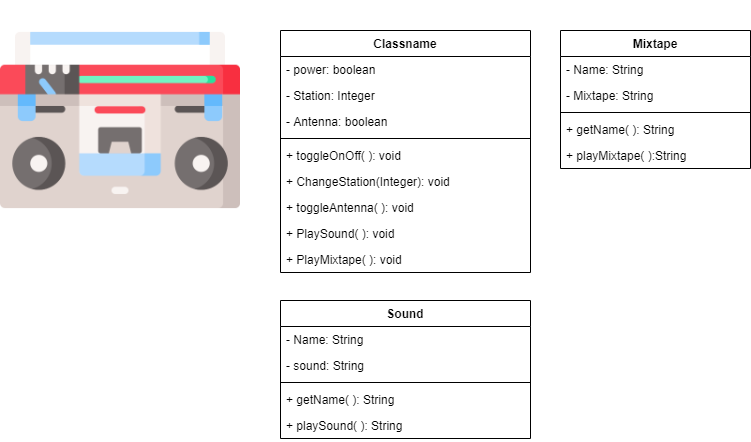

The diagram above was exported from draw.io. Its source (the exported page's mxGraphModel, read from the mxfile embedded in the PNG):
<mxGraphModel dx="1422" dy="746" grid="1" gridSize="10" guides="1" tooltips="1" connect="1" arrows="1" fold="1" page="1" pageScale="1" pageWidth="850" pageHeight="1100" math="0" shadow="0">
  <root>
    <mxCell id="0" />
    <mxCell id="1" parent="0" />
    <mxCell id="dZ6cfTC9mGY2AOjV0iHk-1" value="" style="shape=image;verticalLabelPosition=bottom;labelBackgroundColor=#ffffff;verticalAlign=top;aspect=fixed;imageAspect=0;image=data:image/png,(base64 omitted: 22216 chars);" vertex="1" parent="1">
      <mxGeometry x="40" width="240" height="240" as="geometry" />
    </mxCell>
    <mxCell id="dZ6cfTC9mGY2AOjV0iHk-2" value="Classname" style="swimlane;fontStyle=1;align=center;verticalAlign=top;childLayout=stackLayout;horizontal=1;startSize=26;horizontalStack=0;resizeParent=1;resizeParentMax=0;resizeLast=0;collapsible=1;marginBottom=0;" vertex="1" parent="1">
      <mxGeometry x="320" y="30" width="250" height="242" as="geometry" />
    </mxCell>
    <mxCell id="dZ6cfTC9mGY2AOjV0iHk-3" value="- power: boolean" style="text;strokeColor=none;fillColor=none;align=left;verticalAlign=top;spacingLeft=4;spacingRight=4;overflow=hidden;rotatable=0;points=[[0,0.5],[1,0.5]];portConstraint=eastwest;" vertex="1" parent="dZ6cfTC9mGY2AOjV0iHk-2">
      <mxGeometry y="26" width="250" height="26" as="geometry" />
    </mxCell>
    <mxCell id="dZ6cfTC9mGY2AOjV0iHk-6" value="- Station: Integer" style="text;strokeColor=none;fillColor=none;align=left;verticalAlign=top;spacingLeft=4;spacingRight=4;overflow=hidden;rotatable=0;points=[[0,0.5],[1,0.5]];portConstraint=eastwest;" vertex="1" parent="dZ6cfTC9mGY2AOjV0iHk-2">
      <mxGeometry y="52" width="250" height="26" as="geometry" />
    </mxCell>
    <mxCell id="dZ6cfTC9mGY2AOjV0iHk-24" value="- Antenna: boolean" style="text;strokeColor=none;fillColor=none;align=left;verticalAlign=top;spacingLeft=4;spacingRight=4;overflow=hidden;rotatable=0;points=[[0,0.5],[1,0.5]];portConstraint=eastwest;" vertex="1" parent="dZ6cfTC9mGY2AOjV0iHk-2">
      <mxGeometry y="78" width="250" height="26" as="geometry" />
    </mxCell>
    <mxCell id="dZ6cfTC9mGY2AOjV0iHk-4" value="" style="line;strokeWidth=1;fillColor=none;align=left;verticalAlign=middle;spacingTop=-1;spacingLeft=3;spacingRight=3;rotatable=0;labelPosition=right;points=[];portConstraint=eastwest;" vertex="1" parent="dZ6cfTC9mGY2AOjV0iHk-2">
      <mxGeometry y="104" width="250" height="8" as="geometry" />
    </mxCell>
    <mxCell id="dZ6cfTC9mGY2AOjV0iHk-5" value="+ toggleOnOff( ): void" style="text;strokeColor=none;fillColor=none;align=left;verticalAlign=top;spacingLeft=4;spacingRight=4;overflow=hidden;rotatable=0;points=[[0,0.5],[1,0.5]];portConstraint=eastwest;" vertex="1" parent="dZ6cfTC9mGY2AOjV0iHk-2">
      <mxGeometry y="112" width="250" height="26" as="geometry" />
    </mxCell>
    <mxCell id="dZ6cfTC9mGY2AOjV0iHk-7" value="+ ChangeStation(Integer): void" style="text;strokeColor=none;fillColor=none;align=left;verticalAlign=top;spacingLeft=4;spacingRight=4;overflow=hidden;rotatable=0;points=[[0,0.5],[1,0.5]];portConstraint=eastwest;" vertex="1" parent="dZ6cfTC9mGY2AOjV0iHk-2">
      <mxGeometry y="138" width="250" height="26" as="geometry" />
    </mxCell>
    <mxCell id="dZ6cfTC9mGY2AOjV0iHk-25" value="+ toggleAntenna( ): void" style="text;strokeColor=none;fillColor=none;align=left;verticalAlign=top;spacingLeft=4;spacingRight=4;overflow=hidden;rotatable=0;points=[[0,0.5],[1,0.5]];portConstraint=eastwest;" vertex="1" parent="dZ6cfTC9mGY2AOjV0iHk-2">
      <mxGeometry y="164" width="250" height="26" as="geometry" />
    </mxCell>
    <mxCell id="dZ6cfTC9mGY2AOjV0iHk-26" value="+ PlaySound( ): void" style="text;strokeColor=none;fillColor=none;align=left;verticalAlign=top;spacingLeft=4;spacingRight=4;overflow=hidden;rotatable=0;points=[[0,0.5],[1,0.5]];portConstraint=eastwest;" vertex="1" parent="dZ6cfTC9mGY2AOjV0iHk-2">
      <mxGeometry y="190" width="250" height="26" as="geometry" />
    </mxCell>
    <mxCell id="dZ6cfTC9mGY2AOjV0iHk-27" value="+ PlayMixtape( ): void" style="text;strokeColor=none;fillColor=none;align=left;verticalAlign=top;spacingLeft=4;spacingRight=4;overflow=hidden;rotatable=0;points=[[0,0.5],[1,0.5]];portConstraint=eastwest;" vertex="1" parent="dZ6cfTC9mGY2AOjV0iHk-2">
      <mxGeometry y="216" width="250" height="26" as="geometry" />
    </mxCell>
    <mxCell id="dZ6cfTC9mGY2AOjV0iHk-17" value="Mixtape" style="swimlane;fontStyle=1;align=center;verticalAlign=top;childLayout=stackLayout;horizontal=1;startSize=26;horizontalStack=0;resizeParent=1;resizeParentMax=0;resizeLast=0;collapsible=1;marginBottom=0;" vertex="1" parent="1">
      <mxGeometry x="600" y="30" width="190" height="138" as="geometry" />
    </mxCell>
    <mxCell id="dZ6cfTC9mGY2AOjV0iHk-18" value="- Name: String" style="text;strokeColor=none;fillColor=none;align=left;verticalAlign=top;spacingLeft=4;spacingRight=4;overflow=hidden;rotatable=0;points=[[0,0.5],[1,0.5]];portConstraint=eastwest;" vertex="1" parent="dZ6cfTC9mGY2AOjV0iHk-17">
      <mxGeometry y="26" width="190" height="26" as="geometry" />
    </mxCell>
    <mxCell id="dZ6cfTC9mGY2AOjV0iHk-21" value="- Mixtape: String" style="text;strokeColor=none;fillColor=none;align=left;verticalAlign=top;spacingLeft=4;spacingRight=4;overflow=hidden;rotatable=0;points=[[0,0.5],[1,0.5]];portConstraint=eastwest;" vertex="1" parent="dZ6cfTC9mGY2AOjV0iHk-17">
      <mxGeometry y="52" width="190" height="26" as="geometry" />
    </mxCell>
    <mxCell id="dZ6cfTC9mGY2AOjV0iHk-19" value="" style="line;strokeWidth=1;fillColor=none;align=left;verticalAlign=middle;spacingTop=-1;spacingLeft=3;spacingRight=3;rotatable=0;labelPosition=right;points=[];portConstraint=eastwest;" vertex="1" parent="dZ6cfTC9mGY2AOjV0iHk-17">
      <mxGeometry y="78" width="190" height="8" as="geometry" />
    </mxCell>
    <mxCell id="dZ6cfTC9mGY2AOjV0iHk-20" value="+ getName( ): String" style="text;strokeColor=none;fillColor=none;align=left;verticalAlign=top;spacingLeft=4;spacingRight=4;overflow=hidden;rotatable=0;points=[[0,0.5],[1,0.5]];portConstraint=eastwest;" vertex="1" parent="dZ6cfTC9mGY2AOjV0iHk-17">
      <mxGeometry y="86" width="190" height="26" as="geometry" />
    </mxCell>
    <mxCell id="dZ6cfTC9mGY2AOjV0iHk-22" value="+ playMixtape( ):String " style="text;strokeColor=none;fillColor=none;align=left;verticalAlign=top;spacingLeft=4;spacingRight=4;overflow=hidden;rotatable=0;points=[[0,0.5],[1,0.5]];portConstraint=eastwest;" vertex="1" parent="dZ6cfTC9mGY2AOjV0iHk-17">
      <mxGeometry y="112" width="190" height="26" as="geometry" />
    </mxCell>
    <mxCell id="dZ6cfTC9mGY2AOjV0iHk-11" value="Sound" style="swimlane;fontStyle=1;align=center;verticalAlign=top;childLayout=stackLayout;horizontal=1;startSize=26;horizontalStack=0;resizeParent=1;resizeParentMax=0;resizeLast=0;collapsible=1;marginBottom=0;" vertex="1" parent="1">
      <mxGeometry x="320" y="300" width="250" height="138" as="geometry" />
    </mxCell>
    <mxCell id="dZ6cfTC9mGY2AOjV0iHk-12" value="- Name: String" style="text;strokeColor=none;fillColor=none;align=left;verticalAlign=top;spacingLeft=4;spacingRight=4;overflow=hidden;rotatable=0;points=[[0,0.5],[1,0.5]];portConstraint=eastwest;" vertex="1" parent="dZ6cfTC9mGY2AOjV0iHk-11">
      <mxGeometry y="26" width="250" height="26" as="geometry" />
    </mxCell>
    <mxCell id="dZ6cfTC9mGY2AOjV0iHk-16" value="- sound: String" style="text;strokeColor=none;fillColor=none;align=left;verticalAlign=top;spacingLeft=4;spacingRight=4;overflow=hidden;rotatable=0;points=[[0,0.5],[1,0.5]];portConstraint=eastwest;" vertex="1" parent="dZ6cfTC9mGY2AOjV0iHk-11">
      <mxGeometry y="52" width="250" height="26" as="geometry" />
    </mxCell>
    <mxCell id="dZ6cfTC9mGY2AOjV0iHk-13" value="" style="line;strokeWidth=1;fillColor=none;align=left;verticalAlign=middle;spacingTop=-1;spacingLeft=3;spacingRight=3;rotatable=0;labelPosition=right;points=[];portConstraint=eastwest;" vertex="1" parent="dZ6cfTC9mGY2AOjV0iHk-11">
      <mxGeometry y="78" width="250" height="8" as="geometry" />
    </mxCell>
    <mxCell id="dZ6cfTC9mGY2AOjV0iHk-14" value="+ getName( ): String" style="text;strokeColor=none;fillColor=none;align=left;verticalAlign=top;spacingLeft=4;spacingRight=4;overflow=hidden;rotatable=0;points=[[0,0.5],[1,0.5]];portConstraint=eastwest;" vertex="1" parent="dZ6cfTC9mGY2AOjV0iHk-11">
      <mxGeometry y="86" width="250" height="26" as="geometry" />
    </mxCell>
    <mxCell id="dZ6cfTC9mGY2AOjV0iHk-23" value="+ playSound( ): String" style="text;strokeColor=none;fillColor=none;align=left;verticalAlign=top;spacingLeft=4;spacingRight=4;overflow=hidden;rotatable=0;points=[[0,0.5],[1,0.5]];portConstraint=eastwest;" vertex="1" parent="dZ6cfTC9mGY2AOjV0iHk-11">
      <mxGeometry y="112" width="250" height="26" as="geometry" />
    </mxCell>
  </root>
</mxGraphModel>